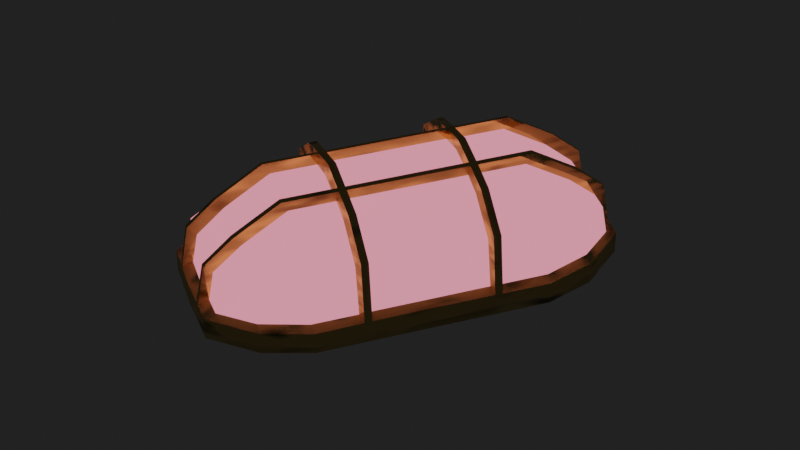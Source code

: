 # Source: ShipLamp.blend  (saved by Blender 3.2.14; exported with 4.5.12 LTS)
import bpy
from mathutils import Matrix  # noqa: F401  (used for matrix-valued properties, if any)

bpy.ops.wm.read_factory_settings(use_empty=True)
scene = bpy.context.scene
scene.name = 'Scene'

# ---- collections
col_collection = bpy.data.collections.new('Collection'); scene.collection.children.link(col_collection)
col_bak = bpy.data.collections.new('bak'); scene.collection.children.link(col_bak)
col_renderstuff = bpy.data.collections.new('Renderstuff'); scene.collection.children.link(col_renderstuff)

# ---- images (referenced by path relative to the original .blend; pixels are not part of the script)
import os
ASSET_DIR = os.environ.get("B2B_ASSET_DIR", "")  # directory of the original .blend (textures are referenced by path, not embedded)
HERE = os.path.dirname(os.path.abspath(__file__))  # packed textures are extracted next to this script under _unpacked/

def load_image(name, relpath, width, height, colorspace="sRGB"):
    """Load a texture the original file referenced (path relative to the .blend, or extracted next to this script)."""
    p = next((c for c in (os.path.join(HERE, relpath), os.path.join(ASSET_DIR, relpath)) if relpath and os.path.exists(c)), "")
    if p:
        img = bpy.data.images.load(p, check_existing=True)
        img.name = name
    else:  # same state as the original file: an image datablock whose file is absent (Cycles renders it pink)
        img = bpy.data.images.new(name, width, height)
        img.source = "FILE"
        img.filepath = "//" + (relpath or name)
    img.colorspace_settings.name = colorspace
    return img
img_shiplamp_glass = load_image('ShipLamp_Glass', 'ShipLamp_Glass.png', 1024, 1024, 'sRGB')

# ---- materials (node trees are filled in below, after node groups)
mat_shiplamp_glass = bpy.data.materials.new('ShipLamp_Glass')
mat_shiplamp_metal = bpy.data.materials.new('ShipLamp_Metal')
mat_fog = bpy.data.materials.new('Fog')
mat_material_001 = bpy.data.materials.new('Material.001')
mat_material_001.use_backface_culling = True

# ---- material node trees
mat_shiplamp_glass.use_nodes = True; mat_shiplamp_glass.node_tree.nodes.clear()
_N = mat_shiplamp_glass.node_tree.nodes; _L = mat_shiplamp_glass.node_tree.links
n0 = _N.new('ShaderNodeBsdfPrincipled'); n0.name = 'Principled BSDF'; n0.location = (122, 300)
n0.distribution = 'GGX'
n0.subsurface_method = 'RANDOM_WALK_SKIN'
n0.inputs[0].default_value = (0.3521, 0.3742, 0.3742, 1.0)
n0.inputs[3].default_value = 1.45
n0.inputs[28].default_value = 1.0
n1 = _N.new('ShaderNodeOutputMaterial'); n1.name = 'Material Output'; n1.location = (412, 300)
n2 = _N.new('ShaderNodeTexImage'); n2.name = 'Image Texture'; n2.location = (-619, 114)
n2.image = img_shiplamp_glass
n3 = _N.new('ShaderNodeMix'); n3.name = 'Mix'; n3.location = (-79, 31)
n3.data_type = 'RGBA'
n3.blend_type = 'MULTIPLY'
n3.inputs[0].default_value = 1.0
n3.inputs[7].default_value = (0.9301, 1.0, 0.3763, 1.0)
n4 = _N.new('ShaderNodeMix'); n4.name = 'Mix.001'; n4.location = (-299, 67)
n4.data_type = 'RGBA'
n4.blend_type = 'ADD'
n4.clamp_result = True
n4.inputs[0].default_value = 1.0
n4.inputs[7].default_value = (0.2939, 0.2939, 0.2939, 1.0)
_L.new(n0.outputs[0], n1.inputs[0])
_L.new(n4.outputs[2], n3.inputs[6])
_L.new(n3.outputs[2], n0.inputs[27])
_L.new(n2.outputs[0], n4.inputs[6])
n1.is_active_output = True
mat_shiplamp_metal.use_nodes = True; mat_shiplamp_metal.node_tree.nodes.clear()
_N = mat_shiplamp_metal.node_tree.nodes; _L = mat_shiplamp_metal.node_tree.links
n0 = _N.new('ShaderNodeTexNoise'); n0.name = 'Noise Texture.001'; n0.location = (-487, -80)
n0.inputs[2].default_value = 6.2
n0.inputs[3].default_value = 1.1
n0.inputs[4].default_value = 0.1333
n1 = _N.new('ShaderNodeTexNoise'); n1.name = 'Noise Texture'; n1.location = (-487, 159)
n1.inputs[2].default_value = 6.7
n1.inputs[3].default_value = 1.1
n1.inputs[4].default_value = 1.0
n2 = _N.new('ShaderNodeTexNoise'); n2.name = 'Noise Texture.002'; n2.location = (-485, 396)
n2.inputs[2].default_value = 7.5
n2.inputs[3].default_value = 0.9
n2.inputs[4].default_value = 0.325
n3 = _N.new('ShaderNodeMix'); n3.name = 'Mix'; n3.location = (37, 483)
n3.data_type = 'RGBA'
n3.blend_type = 'MULTIPLY'
n3.inputs[0].default_value = 1.0
n3.inputs[7].default_value = (0.7529, 0.5333, 0.1559, 1.0)
n4 = _N.new('ShaderNodeOutputMaterial'); n4.name = 'Material Output'; n4.location = (574, 339)
n5 = _N.new('ShaderNodeObjectInfo'); n5.name = 'Object Info'; n5.location = (-769, 314)
n6 = _N.new('ShaderNodeValToRGB'); n6.name = 'ColorRamp'; n6.location = (-233, 170)
while len(n6.color_ramp.elements) > 1: n6.color_ramp.elements.remove(n6.color_ramp.elements[-1])
n6.color_ramp.elements[0].position = 0.4682; n6.color_ramp.elements[0].color = (0.3266, 0.3266, 0.3266, 1.0)
_e = n6.color_ramp.elements.new(0.6091); _e.color = (1.0, 1.0, 1.0, 1.0)
n7 = _N.new('ShaderNodeBsdfPrincipled'); n7.name = 'Principled BSDF'; n7.location = (230, 316)
n7.distribution = 'GGX'
n7.subsurface_method = 'RANDOM_WALK_SKIN'
n7.inputs[3].default_value = 1.45
n7.inputs[13].default_value = 0.0
n7.inputs[27].default_value = (0.0, 0.0, 0.0, 1.0)
n7.inputs[28].default_value = 1.0
n8 = _N.new('ShaderNodeValToRGB'); n8.name = 'ColorRamp.001'; n8.location = (-276, -87)
while len(n8.color_ramp.elements) > 1: n8.color_ramp.elements.remove(n8.color_ramp.elements[-1])
n8.color_ramp.elements[0].position = 0.4773; n8.color_ramp.elements[0].color = (0.05353, 0.05353, 0.05353, 1.0)
_e = n8.color_ramp.elements.new(0.9136); _e.color = (1.0, 1.0, 1.0, 1.0)
n9 = _N.new('ShaderNodeValToRGB'); n9.name = 'ColorRamp.002'; n9.location = (-283, 410)
while len(n9.color_ramp.elements) > 1: n9.color_ramp.elements.remove(n9.color_ramp.elements[-1])
n9.color_ramp.elements[0].position = 0.2545; n9.color_ramp.elements[0].color = (0.2055, 0.2055, 0.2055, 1.0)
_e = n9.color_ramp.elements.new(0.3818); _e.color = (1.0, 1.0, 1.0, 1.0)
_L.new(n1.outputs[0], n6.inputs[0])
_L.new(n0.outputs[0], n8.inputs[0])
_L.new(n2.outputs[0], n9.inputs[0])
_L.new(n9.outputs[0], n3.inputs[6])
_L.new(n3.outputs[2], n7.inputs[0])
_L.new(n6.outputs[0], n7.inputs[1])
_L.new(n7.outputs[0], n4.inputs[0])
_L.new(n8.outputs[0], n7.inputs[2])
n4.is_active_output = True
mat_fog.use_nodes = True; mat_fog.node_tree.nodes.clear()
_N = mat_fog.node_tree.nodes; _L = mat_fog.node_tree.links
n0 = _N.new('ShaderNodeOutputMaterial'); n0.name = 'Material Output'; n0.location = (300, 300)
n1 = _N.new('ShaderNodeVolumeScatter'); n1.name = 'Volume Scatter.001'; n1.location = (110, 280)
n1.width = 140
n1.inputs[0].default_value = (0.03741, 0.03741, 0.03741, 1.0)
n1.inputs[1].default_value = 4.5
n1.inputs[2].default_value = 0.9344
_L.new(n1.outputs[0], n0.inputs[1])
n0.is_active_output = True
mat_material_001.use_nodes = True; mat_material_001.node_tree.nodes.clear()
_N = mat_material_001.node_tree.nodes; _L = mat_material_001.node_tree.links
n0 = _N.new('ShaderNodeBsdfPrincipled'); n0.name = 'Principled BSDF'; n0.location = (10, 300)
n0.distribution = 'GGX'
n0.subsurface_method = 'RANDOM_WALK_SKIN'
n0.inputs[1].default_value = 1.0
n0.inputs[2].default_value = 0.5765
n0.inputs[3].default_value = 1.45
n0.inputs[13].default_value = 0.0
n0.inputs[19].default_value = 0.25
n0.inputs[20].default_value = 0.0
n0.inputs[27].default_value = (0.6038, 0.624, 0.3813, 1.0)
n0.inputs[28].default_value = 0.4
n1 = _N.new('ShaderNodeOutputMaterial'); n1.name = 'Material Output'; n1.location = (300, 300)
_L.new(n0.outputs[0], n1.inputs[0])
n1.is_active_output = True

# ---- world
world_world = bpy.data.worlds.new('World'); scene.world = world_world
world_world.use_nodes = True; world_world.node_tree.nodes.clear()
_N = world_world.node_tree.nodes; _L = world_world.node_tree.links
n0 = _N.new('ShaderNodeOutputWorld'); n0.name = 'World Output'; n0.location = (300, 300)
n1 = _N.new('ShaderNodeBackground'); n1.name = 'Background'; n1.location = (10, 300)
n1.inputs[0].default_value = (0.01521, 0.01521, 0.01521, 1.0)
_L.new(n1.outputs[0], n0.inputs[0])
n0.is_active_output = True
world_world.color = (0.05088, 0.05088, 0.05088)
world_world.use_sun_shadow = False
world_world.sun_shadow_jitter_overblur = 0.0

# ---- cameras
cam_camera = bpy.data.cameras.new('Camera')
cam_camera.clip_end = 100.0
cam_camera.lens = 89.0
cam_camera.ortho_scale = 7.314

# ---- meshes
me_sphere_001 = bpy.data.meshes.new('Sphere.001')
me_sphere_001.from_pydata([(-0.1074, 0.0, 0.02253), (-0.108, -0.04768, 0.002079), (-0.07763, 0.0, 0.04174), (-0.07744, -0.05897, 0.01375), (-0.1086, -0.06037, -0.03627), (-0.07686, -0.07131, -0.03627), (-0.1078, -0.02212, 0.01802), (-0.07744, -0.02212, 0.03719), (-0.07744, -0.0652, -0.01844), (0.0, -0.01774, 0.03884), (-0.1367, -0.03603, -0.03627), (-0.108, -0.05434, -0.01844), (-0.07686, -0.07131, -0.02127), (-0.1367, -0.03603, -0.02127), (-1.24e-11, -0.03625, 0.03311), (-0.1086, -0.06037, -0.02127), (-0.1377, 0.0, -0.03627), (-0.1306, 0.0, -0.01813), (-0.1377, 0.0, -0.02127), (0.0, -0.07051, -0.02127), (-1.24e-11, -0.06537, -0.01812), (0.0, -0.07121, -0.03627), (-1.24e-11, -0.02229, 0.03751), (-0.108, -0.03607, 0.0139), (-0.07744, -0.03607, 0.03279), (-1.24e-11, -0.05914, 0.01407), (0.0, 0.0, 0.04245), (-0.1264, 0.0, 0.002385), (-0.1262, -0.02207, 0.002079), (-0.1258, -0.03599, 0.002079), (-0.07763, -0.01774, 0.03812), (-0.1298, -0.02208, -0.01844), (-0.1294, -0.03619, -0.01844), (-0.1371, -0.02149, -0.03627), (-0.1079, -0.01774, 0.01895), (-0.1264, -0.01769, 0.002385), (-0.1372, -0.01833, -0.03627), (-0.1301, -0.0177, -0.01813), (-0.0817, -0.02247, 0.04421), (-0.1131, -0.02247, 0.0244), (0.0, -0.02247, 0.04421), (-0.1371, -0.02149, -0.02127), (-0.1372, -0.01833, -0.02127), (-0.1321, -0.02241, 0.007924), (-0.1321, -0.01926, 0.007924), (0.0, -0.01931, 0.04485), (-0.0817, -0.01931, 0.04485), (-0.113, -0.01931, 0.02504), (-0.03872, 0.0, 0.04245), (-0.04667, -0.02212, 0.03719), (-0.04, -0.07126, -0.03627), (-0.04508, -0.07127, -0.03627), (-0.03872, -0.06537, -0.01812), (-0.04667, -0.0652, -0.01844), (-0.04508, -0.07098, -0.02127), (-0.03872, -0.03625, 0.03311), (-0.04667, -0.03607, 0.03279), (-0.04004, -0.02247, 0.04421), (-0.04513, -0.02247, 0.04421), (-0.04513, -0.01931, 0.04485), (-0.04687, 0.0, 0.04174), (-0.03872, -0.05914, 0.01407), (-0.04667, -0.05897, 0.01375), (-0.03872, -0.02229, 0.03751), (-0.03872, -0.01774, 0.03884), (-0.04687, -0.01774, 0.03812), (-0.04, -0.07092, -0.02127), (-0.04509, -0.04137, 0.03902), (-0.04002, -0.06503, 0.01935), (-0.04509, -0.06503, 0.01935), (-0.04002, -0.04137, 0.03902), (-0.04004, -0.01931, 0.04485), (-0.04498, 0.0, 0.04939), (-0.03991, 0.0, 0.04939), (0.1074, 0.0, 0.02253), (0.108, -0.04768, 0.002079), (0.07763, 0.0, 0.04174), (0.07744, -0.05897, 0.01375), (0.1086, -0.06037, -0.03627), (0.07686, -0.07131, -0.03627), (0.1078, -0.02212, 0.01802), (0.07744, -0.02212, 0.03719), (0.07744, -0.0652, -0.01844), (0.1367, -0.03603, -0.03627), (0.108, -0.05434, -0.01844), (0.07686, -0.07131, -0.02127), (0.1367, -0.03603, -0.02127), (0.1086, -0.06037, -0.02127), (0.1377, 0.0, -0.03627), (0.1306, 0.0, -0.01813), (0.1377, 0.0, -0.02127), (0.108, -0.03607, 0.0139), (0.07744, -0.03607, 0.03279), (0.1264, 0.0, 0.002385), (0.1262, -0.02207, 0.002079), (0.1258, -0.03599, 0.002079), (0.07763, -0.01774, 0.03812), (0.1298, -0.02208, -0.01844), (0.1294, -0.03619, -0.01844), (0.1371, -0.02149, -0.03627), (0.1079, -0.01774, 0.01895), (0.1264, -0.01769, 0.002385), (0.1372, -0.01833, -0.03627), (0.1301, -0.0177, -0.01813), (0.0817, -0.02247, 0.04421), (0.1131, -0.02247, 0.0244), (0.1371, -0.02149, -0.02127), (0.1372, -0.01833, -0.02127), (0.1321, -0.02241, 0.007924), (0.1321, -0.01926, 0.007924), (0.0817, -0.01931, 0.04485), (0.113, -0.01931, 0.02504), (0.03872, 0.0, 0.04245), (0.04667, -0.02212, 0.03719), (0.04, -0.07126, -0.03627), (0.04508, -0.07127, -0.03627), (0.03872, -0.06537, -0.01812), (0.04667, -0.0652, -0.01844), (0.04508, -0.07098, -0.02127), (0.03872, -0.03625, 0.03311), (0.04667, -0.03607, 0.03279), (0.04004, -0.02247, 0.04421), (0.04513, -0.02247, 0.04421), (0.04513, -0.01931, 0.04485), (0.04687, 0.0, 0.04174), (0.03872, -0.05914, 0.01407), (0.04667, -0.05897, 0.01375), (0.03872, -0.02229, 0.03751), (0.03872, -0.01774, 0.03884), (0.04687, -0.01774, 0.03812), (0.04, -0.07092, -0.02127), (0.04509, -0.04137, 0.03902), (0.04002, -0.06503, 0.01935), (0.04509, -0.06503, 0.01935), (0.04002, -0.04137, 0.03902), (0.04004, -0.01931, 0.04485), (0.04498, 0.0, 0.04939), (0.03991, 0.0, 0.04939), (-0.108, 0.04768, 0.002079), (-0.07744, 0.05897, 0.01375), (-0.1086, 0.06037, -0.03627), (-0.07686, 0.07131, -0.03627), (-0.1078, 0.02212, 0.01802), (-0.07744, 0.02212, 0.03719), (-0.07744, 0.0652, -0.01844), (0.0, 0.01774, 0.03884), (-0.1367, 0.03603, -0.03627), (-0.108, 0.05434, -0.01844), (-0.07686, 0.07131, -0.02127), (-0.1367, 0.03603, -0.02127), (-1.24e-11, 0.03625, 0.03311), (-0.1086, 0.06037, -0.02127), (0.0, 0.07051, -0.02127), (-1.24e-11, 0.06537, -0.01812), (0.0, 0.07121, -0.03627), (-1.24e-11, 0.02229, 0.03751), (-0.108, 0.03607, 0.0139), (-0.07744, 0.03607, 0.03279), (-1.24e-11, 0.05914, 0.01407), (-0.1262, 0.02207, 0.002079), (-0.1258, 0.03599, 0.002079), (-0.07763, 0.01774, 0.03812), (-0.1298, 0.02208, -0.01844), (-0.1294, 0.03619, -0.01844), (-0.1371, 0.02149, -0.03627), (-0.1079, 0.01774, 0.01895), (-0.1264, 0.01769, 0.002385), (-0.1372, 0.01833, -0.03627), (-0.1301, 0.0177, -0.01813), (-0.0817, 0.02247, 0.04421), (-0.1131, 0.02247, 0.0244), (0.0, 0.02247, 0.04421), (-0.1371, 0.02149, -0.02127), (-0.1372, 0.01833, -0.02127), (-0.1321, 0.02241, 0.007924), (-0.1321, 0.01926, 0.007924), (0.0, 0.01931, 0.04485), (-0.0817, 0.01931, 0.04485), (-0.113, 0.01931, 0.02504), (-0.04667, 0.02212, 0.03719), (-0.04, 0.07126, -0.03627), (-0.04508, 0.07127, -0.03627), (-0.03872, 0.06537, -0.01812), (-0.04667, 0.0652, -0.01844), (-0.04508, 0.07098, -0.02127), (-0.03872, 0.03625, 0.03311), (-0.04667, 0.03607, 0.03279), (-0.04004, 0.02247, 0.04421), (-0.04513, 0.02247, 0.04421), (-0.04513, 0.01931, 0.04485), (-0.03872, 0.05914, 0.01407), (-0.04667, 0.05897, 0.01375), (-0.03872, 0.02229, 0.03751), (-0.03872, 0.01774, 0.03884), (-0.04687, 0.01774, 0.03812), (-0.04, 0.07092, -0.02127), (-0.04509, 0.04137, 0.03902), (-0.04002, 0.06503, 0.01935), (-0.04509, 0.06503, 0.01935), (-0.04002, 0.04137, 0.03902), (-0.04004, 0.01931, 0.04485), (0.108, 0.04768, 0.002079), (0.07744, 0.05897, 0.01375), (0.1086, 0.06037, -0.03627), (0.07686, 0.07131, -0.03627), (0.1078, 0.02212, 0.01802), (0.07744, 0.02212, 0.03719), (0.07744, 0.0652, -0.01844), (0.1367, 0.03603, -0.03627), (0.108, 0.05434, -0.01844), (0.07686, 0.07131, -0.02127), (0.1367, 0.03603, -0.02127), (0.1086, 0.06037, -0.02127), (0.108, 0.03607, 0.0139), (0.07744, 0.03607, 0.03279), (0.1262, 0.02207, 0.002079), (0.1258, 0.03599, 0.002079), (0.07763, 0.01774, 0.03812), (0.1298, 0.02208, -0.01844), (0.1294, 0.03619, -0.01844), (0.1371, 0.02149, -0.03627), (0.1079, 0.01774, 0.01895), (0.1264, 0.01769, 0.002385), (0.1372, 0.01833, -0.03627), (0.1301, 0.0177, -0.01813), (0.0817, 0.02247, 0.04421), (0.1131, 0.02247, 0.0244), (0.1371, 0.02149, -0.02127), (0.1372, 0.01833, -0.02127), (0.1321, 0.02241, 0.007924), (0.1321, 0.01926, 0.007924), (0.0817, 0.01931, 0.04485), (0.113, 0.01931, 0.02504), (0.04667, 0.02212, 0.03719), (0.04, 0.07126, -0.03627), (0.04508, 0.07127, -0.03627), (0.03872, 0.06537, -0.01812), (0.04667, 0.0652, -0.01844), (0.04508, 0.07098, -0.02127), (0.03872, 0.03625, 0.03311), (0.04667, 0.03607, 0.03279), (0.04004, 0.02247, 0.04421), (0.04513, 0.02247, 0.04421), (0.04513, 0.01931, 0.04485), (0.03872, 0.05914, 0.01407), (0.04667, 0.05897, 0.01375), (0.03872, 0.02229, 0.03751), (0.03872, 0.01774, 0.03884), (0.04687, 0.01774, 0.03812), (0.04, 0.07092, -0.02127), (0.04509, 0.04137, 0.03902), (0.04002, 0.06503, 0.01935), (0.04509, 0.06503, 0.01935), (0.04002, 0.04137, 0.03902), (0.04004, 0.01931, 0.04485)], [(31, 37), (52, 53), (64, 65), (63, 49), (97, 103), (116, 117), (128, 129), (127, 113), (162, 168), (182, 183), (193, 194), (192, 179), (218, 224), (236, 237), (247, 248), (246, 233)], [(34, 30, 2, 0), (11, 8, 3, 1), (23, 24, 7, 6), (52, 20, 25, 61), (50, 21, 19, 66), (41, 13, 32, 31), (15, 12, 8, 11), (13, 15, 11, 32), (10, 4, 15, 13), (4, 5, 12, 15), (33, 10, 13, 41), (61, 25, 14, 55), (64, 9, 26, 48), (55, 14, 22, 63), (66, 19, 20, 52), (1, 3, 24, 23), (34, 0, 27, 35), (29, 23, 6, 28), (23, 29, 1), (29, 28, 31, 32), (35, 27, 17, 37), (36, 33, 41, 42), (1, 29, 32, 11), (18, 42, 37, 17), (16, 36, 42, 18), (63, 22, 40, 57), (35, 37, 42, 44), (31, 28, 43, 41), (30, 34, 47, 46), (43, 44, 42, 41), (39, 47, 44, 43), (57, 40, 45, 71), (39, 38, 46, 47), (34, 35, 44, 47), (28, 6, 39, 43), (65, 30, 46, 59), (22, 9, 45, 40), (6, 7, 38, 39), (9, 64, 71, 45), (38, 58, 59, 46), (58, 57, 71, 59), (7, 49, 58, 38), (12, 54, 53, 8), (24, 56, 49, 7), (30, 65, 60, 2), (3, 62, 56, 24), (5, 51, 54, 12), (51, 50, 66, 54), (8, 53, 62, 3), (56, 62, 69, 67), (62, 53, 54, 69), (67, 70, 57, 58), (69, 68, 70, 67), (54, 66, 68, 69), (55, 63, 57, 70), (52, 61, 68, 66), (49, 56, 67, 58), (61, 55, 70, 68), (59, 71, 73, 72), (48, 60, 72, 73), (64, 48, 73, 71), (60, 65, 59, 72), (100, 74, 76, 96), (84, 75, 77, 82), (91, 80, 81, 92), (116, 125, 25, 20), (114, 130, 19, 21), (106, 97, 98, 86), (87, 84, 82, 85), (86, 98, 84, 87), (83, 86, 87, 78), (78, 87, 85, 79), (99, 106, 86, 83), (125, 119, 14, 25), (128, 112, 26, 9), (119, 127, 22, 14), (130, 116, 20, 19), (75, 91, 92, 77), (100, 101, 93, 74), (95, 94, 80, 91), (91, 75, 95), (95, 98, 97, 94), (101, 103, 89, 93), (102, 107, 106, 99), (75, 84, 98, 95), (90, 89, 103, 107), (88, 90, 107, 102), (127, 121, 40, 22), (101, 109, 107, 103), (97, 106, 108, 94), (96, 110, 111, 100), (108, 106, 107, 109), (105, 108, 109, 111), (121, 135, 45, 40), (105, 111, 110, 104), (100, 111, 109, 101), (94, 108, 105, 80), (129, 123, 110, 96), (80, 105, 104, 81), (9, 45, 135, 128), (104, 110, 123, 122), (122, 123, 135, 121), (81, 104, 122, 113), (85, 82, 117, 118), (92, 81, 113, 120), (96, 76, 124, 129), (77, 92, 120, 126), (79, 85, 118, 115), (115, 118, 130, 114), (82, 77, 126, 117), (120, 131, 133, 126), (126, 133, 118, 117), (131, 122, 121, 134), (133, 131, 134, 132), (118, 133, 132, 130), (119, 134, 121, 127), (116, 130, 132, 125), (113, 122, 131, 120), (125, 132, 134, 119), (123, 136, 137, 135), (112, 137, 136, 124), (128, 135, 137, 112), (124, 136, 123, 129), (165, 0, 2, 161), (147, 138, 139, 144), (156, 142, 143, 157), (182, 190, 158, 153), (180, 195, 152, 154), (172, 162, 163, 149), (151, 147, 144, 148), (149, 163, 147, 151), (146, 149, 151, 140), (140, 151, 148, 141), (164, 172, 149, 146), (190, 185, 150, 158), (193, 48, 26, 145), (185, 192, 155, 150), (195, 182, 153, 152), (138, 156, 157, 139), (165, 166, 27, 0), (160, 159, 142, 156), (156, 138, 160), (160, 163, 162, 159), (166, 168, 17, 27), (167, 173, 172, 164), (138, 147, 163, 160), (18, 17, 168, 173), (16, 18, 173, 167), (192, 187, 171, 155), (166, 175, 173, 168), (162, 172, 174, 159), (161, 177, 178, 165), (174, 172, 173, 175), (170, 174, 175, 178), (187, 200, 176, 171), (170, 178, 177, 169), (165, 178, 175, 166), (159, 174, 170, 142), (194, 189, 177, 161), (155, 171, 176, 145), (142, 170, 169, 143), (145, 176, 200, 193), (169, 177, 189, 188), (188, 189, 200, 187), (143, 169, 188, 179), (148, 144, 183, 184), (157, 143, 179, 186), (161, 2, 60, 194), (139, 157, 186, 191), (141, 148, 184, 181), (181, 184, 195, 180), (144, 139, 191, 183), (186, 196, 198, 191), (191, 198, 184, 183), (196, 188, 187, 199), (198, 196, 199, 197), (184, 198, 197, 195), (185, 199, 187, 192), (182, 195, 197, 190), (179, 188, 196, 186), (190, 197, 199, 185), (189, 72, 73, 200), (193, 200, 73, 48), (60, 72, 189, 194), (221, 217, 76, 74), (209, 207, 202, 201), (213, 214, 206, 205), (236, 153, 158, 244), (234, 154, 152, 249), (227, 211, 219, 218), (212, 210, 207, 209), (211, 212, 209, 219), (208, 203, 212, 211), (203, 204, 210, 212), (220, 208, 211, 227), (244, 158, 150, 239), (247, 145, 26, 112), (239, 150, 155, 246), (249, 152, 153, 236), (201, 202, 214, 213), (221, 74, 93, 222), (216, 213, 205, 215), (213, 216, 201), (216, 215, 218, 219), (222, 93, 89, 224), (223, 220, 227, 228), (201, 216, 219, 209), (90, 228, 224, 89), (88, 223, 228, 90), (246, 155, 171, 241), (222, 224, 228, 230), (218, 215, 229, 227), (217, 221, 232, 231), (229, 230, 228, 227), (226, 232, 230, 229), (241, 171, 176, 254), (226, 225, 231, 232), (221, 222, 230, 232), (215, 205, 226, 229), (248, 217, 231, 243), (205, 206, 225, 226), (145, 247, 254, 176), (225, 242, 243, 231), (242, 241, 254, 243), (206, 233, 242, 225), (210, 238, 237, 207), (214, 240, 233, 206), (217, 248, 124, 76), (202, 245, 240, 214), (204, 235, 238, 210), (235, 234, 249, 238), (207, 237, 245, 202), (240, 245, 252, 250), (245, 237, 238, 252), (250, 253, 241, 242), (252, 251, 253, 250), (238, 249, 251, 252), (239, 246, 241, 253), (236, 244, 251, 249), (233, 240, 250, 242), (244, 239, 253, 251), (243, 254, 137, 136), (247, 112, 137, 254), (124, 248, 243, 136), (79, 115, 235, 204), (5, 4, 16), (4, 10, 33), (36, 16, 4), (16, 167, 140), (4, 33, 36), (114, 234, 235, 115), (154, 234, 114, 21), (50, 180, 154, 21), (5, 141, 181, 51), (167, 164, 140), (164, 146, 140), (140, 141, 16), (141, 5, 16), (78, 79, 88), (78, 88, 102), (99, 83, 78), (223, 88, 203), (204, 88, 79), (102, 99, 78), (220, 223, 203), (88, 204, 203), (203, 208, 220), (181, 180, 50, 51)])
me_sphere_001.polygons.foreach_set('use_smooth', [1, 1, 1, 1, 1, 0, 0, 0, 1, 1, 1, 1, 1, 1, 0, 1, 1, 1, 1, 1, 1, 1, 1, 0, 1, 0, 0, 0, 0, 1, 1, 1, 1, 0, 0, 0, 0, 0, 0, 1, 1, 0, 0, 1, 1, 1, 1, 1, 1, 0, 0, 1, 1, 1, 0, 0, 0, 0, 1, 0, 0, 0, 1, 1, 1, 1, 1, 0, 0, 0, 1, 1, 1, 1, 1, 1, 0, 1, 1, 1, 1, 1, 1, 1, 1, 0, 1, 0, 0, 0, 0, 1, 1, 1, 1, 0, 0, 0, 0, 0, 1, 1, 0, 0, 1, 1, 1, 1, 1, 1, 0, 0, 1, 1, 1, 0, 0, 0, 0, 1, 0, 0, 0, 1, 1, 1, 1, 1, 0, 0, 0, 1, 1, 1, 1, 1, 1, 0, 1, 1, 1, 1, 1, 1, 1, 1, 0, 1, 0, 0, 0, 0, 1, 1, 1, 1, 0, 0, 0, 0, 0, 0, 1, 1, 0, 0, 1, 1, 1, 1, 1, 1, 0, 0, 1, 1, 1, 0, 0, 0, 0, 1, 0, 0, 1, 1, 1, 1, 1, 0, 0, 0, 1, 1, 1, 1, 1, 1, 0, 1, 1, 1, 1, 1, 1, 1, 1, 0, 1, 0, 0, 0, 0, 1, 1, 1, 1, 0, 0, 0, 0, 0, 1, 1, 0, 0, 1, 1, 1, 1, 1, 1, 0, 0, 1, 1, 1, 0, 0, 0, 0, 1, 0, 0, 0, 0, 0, 0, 0, 0, 0, 0, 0, 0, 0, 0, 0, 0, 0, 0, 0, 0, 0, 0, 0, 0, 0, 0])
me_sphere_001.polygons.foreach_set('material_index', [0, 0, 0, 0, 1, 1, 1, 1, 1, 1, 1, 0, 0, 0, 1, 0, 0, 0, 0, 0, 0, 1, 0, 1, 1, 1, 1, 1, 1, 1, 1, 1, 1, 1, 1, 1, 1, 1, 1, 1, 1, 1, 1, 0, 0, 0, 1, 1, 0, 1, 1, 1, 1, 1, 1, 1, 1, 1, 1, 1, 1, 1, 0, 0, 0, 0, 1, 1, 1, 1, 1, 1, 1, 0, 0, 0, 1, 0, 0, 0, 0, 0, 0, 1, 0, 1, 1, 1, 1, 1, 1, 1, 1, 1, 1, 1, 1, 1, 1, 1, 1, 1, 1, 1, 0, 0, 0, 1, 1, 0, 1, 1, 1, 1, 1, 1, 1, 1, 1, 1, 1, 1, 1, 0, 0, 0, 0, 1, 1, 1, 1, 1, 1, 1, 0, 0, 0, 1, 0, 0, 0, 0, 0, 0, 1, 0, 1, 1, 1, 1, 1, 1, 1, 1, 1, 1, 1, 1, 1, 1, 1, 1, 1, 1, 1, 1, 0, 0, 0, 1, 1, 0, 1, 1, 1, 1, 1, 1, 1, 1, 1, 1, 1, 1, 0, 0, 0, 0, 1, 1, 1, 1, 1, 1, 1, 0, 0, 0, 1, 0, 0, 0, 0, 0, 0, 1, 0, 1, 1, 1, 1, 1, 1, 1, 1, 1, 1, 1, 1, 1, 1, 1, 1, 1, 1, 1, 0, 0, 0, 1, 1, 0, 1, 1, 1, 1, 1, 1, 1, 1, 1, 1, 1, 1, 1, 1, 1, 1, 1, 1, 1, 1, 1, 1, 1, 1, 1, 1, 1, 1, 1, 1, 1, 1, 1, 1, 1, 1])
_uv = me_sphere_001.uv_layers.new(name='UVMap')
_uv.uv.foreach_set('vector', [0.7249, 0.3767, 0.5068, 0.3707, 0.5022, 0.2644, 0.7146, 0.2644, 0.8095, 0.6508, 0.5919, 0.728, 0.5393, 0.6436, 0.761, 0.582, 0.7357, 0.4963, 0.5126, 0.484, 0.5069, 0.3974, 0.726, 0.4049, 0.3163, 0.7287, 0.04128, 0.7287, 0.04128, 0.6443, 0.2901, 0.6443, 0.2913, 0.4762, 0.2913, 0.3684, 0.3318, 0.3684, 0.3317, 0.4762, 0.1211, 0.9929, 0.0871, 0.9742, 0.09481, 0.956, 0.1278, 0.9742, 0.0639, 0.8772, 0.07703, 0.7877, 0.0899, 0.7961, 0.078, 0.8827, 0.0871, 0.9742, 0.0639, 0.8772, 0.078, 0.8827, 0.09481, 0.956, 0.297, 0.7368, 0.293, 0.6611, 0.3334, 0.6611, 0.3373, 0.7368, 0.293, 0.6611, 0.2913, 0.5755, 0.3316, 0.5755, 0.3334, 0.6611, 0.8207, 0.155, 0.8207, 0.1942, 0.7805, 0.1943, 0.7805, 0.1551, 0.2901, 0.6443, 0.04128, 0.6443, 0.04128, 0.4848, 0.2767, 0.4848, 0.273, 0.3705, 0.04128, 0.3705, 0.04128, 0.2644, 0.2707, 0.2644, 0.2767, 0.4848, 0.04128, 0.4848, 0.04128, 0.3983, 0.2739, 0.3983, 0.6492, 0.7368, 0.6481, 0.8446, 0.6356, 0.8446, 0.6356, 0.7403, 0.761, 0.582, 0.5393, 0.6436, 0.5126, 0.484, 0.7357, 0.4963, 0.7249, 0.3767, 0.7146, 0.2644, 0.8825, 0.2644, 0.8825, 0.3821, 0.8795, 0.5042, 0.7357, 0.4963, 0.726, 0.4049, 0.882, 0.4114, 0.7357, 0.4963, 0.8795, 0.5042, 0.761, 0.582, 0.8795, 0.5042, 0.882, 0.4114, 0.9644, 0.4214, 0.9614, 0.5217, 0.8825, 0.3821, 0.8825, 0.2644, 0.9692, 0.2644, 0.9654, 0.3901, 0.8207, 0.1465, 0.8207, 0.155, 0.7805, 0.1551, 0.7805, 0.1466, 0.761, 0.582, 0.8795, 0.5042, 0.9614, 0.5217, 0.8095, 0.6508, 0.9622, 0.2571, 0.9636, 0.2082, 0.9828, 0.2087, 0.9814, 0.256, 0.8207, 0.09708, 0.8207, 0.1465, 0.7805, 0.1466, 0.7805, 0.09721, 0.27, 0.9242, 0.27, 0.8198, 0.288, 0.8198, 0.288, 0.9277, 0.6798, 0.6341, 0.72, 0.6733, 0.7162, 0.6938, 0.6587, 0.6384, 0.9323, 0.713, 0.8918, 0.7518, 0.8699, 0.7472, 0.9276, 0.6925, 0.6736, 0.4714, 0.6707, 0.568, 0.6492, 0.57, 0.6522, 0.4703, 0.7008, 0.1579, 0.7008, 0.1494, 0.7805, 0.1466, 0.7805, 0.1551, 0.651, 0.1582, 0.6492, 0.1497, 0.7008, 0.1494, 0.7008, 0.1579, 0.2427, 0.2481, 0.2427, 0.356, 0.2345, 0.356, 0.2345, 0.2481, 0.2355, 0.05115, 0.2427, 0.1358, 0.2345, 0.1358, 0.2273, 0.05139, 0.6707, 0.568, 0.6798, 0.6341, 0.6587, 0.6384, 0.6492, 0.57, 0.8918, 0.7518, 0.8836, 0.8167, 0.8615, 0.8144, 0.8699, 0.7472, 0.72, 0.4027, 0.6736, 0.4714, 0.6522, 0.4703, 0.7074, 0.3886, 0.8203, 0.327, 0.8331, 0.3273, 0.8331, 0.344, 0.8244, 0.3445, 0.8836, 0.8167, 0.8862, 0.9135, 0.8642, 0.9144, 0.8615, 0.8144, 0.5991, 0.8447, 0.5991, 0.7404, 0.6155, 0.7368, 0.6155, 0.8447, 0.2427, 0.1358, 0.2427, 0.2343, 0.2345, 0.2343, 0.2345, 0.1358, 0.2427, 0.2343, 0.2427, 0.2481, 0.2345, 0.2481, 0.2345, 0.2343, 0.8862, 0.9135, 0.9323, 0.9824, 0.9189, 0.9963, 0.8642, 0.9144, 0.07703, 0.7877, 0.117, 0.7119, 0.1278, 0.7223, 0.0899, 0.7961, 0.5126, 0.484, 0.3254, 0.484, 0.3219, 0.3974, 0.5069, 0.3974, 0.5068, 0.3707, 0.3223, 0.3707, 0.3195, 0.2644, 0.5022, 0.2644, 0.5393, 0.6436, 0.3414, 0.6436, 0.3254, 0.484, 0.5126, 0.484, 0.2913, 0.5755, 0.2913, 0.4899, 0.3317, 0.4899, 0.3316, 0.5755, 0.2913, 0.4899, 0.2913, 0.4762, 0.3317, 0.4762, 0.3317, 0.4899, 0.5919, 0.728, 0.3732, 0.728, 0.3414, 0.6436, 0.5393, 0.6436, 0.331, 0.7838, 0.3137, 0.862, 0.2913, 0.8598, 0.3092, 0.7791, 0.3137, 0.862, 0.3534, 0.9403, 0.3455, 0.9554, 0.2913, 0.8598, 0.2913, 0.2345, 0.2913, 0.2481, 0.2427, 0.2481, 0.2427, 0.2343, 0.4419, 0.4899, 0.4419, 0.4762, 0.4986, 0.4762, 0.4986, 0.4899, 0.3317, 0.4899, 0.3317, 0.4762, 0.4419, 0.4762, 0.4419, 0.4899, 0.4543, 0.9089, 0.4767, 0.9413, 0.4651, 0.9555, 0.4334, 0.9132, 0.4767, 0.7524, 0.437, 0.8308, 0.4155, 0.8325, 0.4699, 0.7368, 0.3534, 0.7514, 0.331, 0.7838, 0.3092, 0.7791, 0.3408, 0.7368, 0.437, 0.8308, 0.4543, 0.9089, 0.4334, 0.9132, 0.4155, 0.8325, 0.2345, 0.2343, 0.2345, 0.2481, 0.1846, 0.2484, 0.1846, 0.2347, 0.8404, 0.3665, 0.8404, 0.3886, 0.8203, 0.3817, 0.8215, 0.3681, 0.9909, 0.1083, 0.9812, 0.1561, 0.9622, 0.1561, 0.9744, 0.1041, 0.9698, 0.4406, 0.9795, 0.4884, 0.9609, 0.4926, 0.9487, 0.4406, 0.7249, 0.3767, 0.7146, 0.2644, 0.5022, 0.2644, 0.5068, 0.3707, 0.8095, 0.6508, 0.761, 0.582, 0.5393, 0.6436, 0.5919, 0.728, 0.7357, 0.4963, 0.726, 0.4049, 0.5069, 0.3974, 0.5126, 0.484, 0.3163, 0.7287, 0.2901, 0.6444, 0.04128, 0.6444, 0.04128, 0.7287, 0.2913, 0.2606, 0.3317, 0.2606, 0.3318, 0.3684, 0.2913, 0.3684, 0.05722, 0.7119, 0.0639, 0.7306, 0.03091, 0.7489, 0.0232, 0.7306, 0.0, 0.8277, 0.01411, 0.8222, 0.026, 0.9088, 0.01313, 0.9171, 0.0232, 0.7306, 0.03091, 0.7489, 0.01411, 0.8222, 0.0, 0.8277, 0.297, 0.0, 0.3373, 0.0, 0.3334, 0.0757, 0.293, 0.0757, 0.293, 0.0757, 0.3334, 0.0757, 0.3316, 0.1613, 0.2913, 0.1613, 0.8203, 0.2336, 0.7801, 0.2335, 0.7801, 0.1943, 0.8203, 0.1944, 0.2901, 0.6444, 0.2767, 0.4848, 0.04128, 0.4848, 0.04128, 0.6444, 0.273, 0.3705, 0.2707, 0.2644, 0.04128, 0.2644, 0.04128, 0.3705, 0.2767, 0.4848, 0.2739, 0.3983, 0.04128, 0.3983, 0.04128, 0.4848, 0.6492, 0.9524, 0.6356, 0.949, 0.6356, 0.8446, 0.6481, 0.8446, 0.761, 0.582, 0.7357, 0.4963, 0.5126, 0.484, 0.5393, 0.6436, 0.7249, 0.3767, 0.8825, 0.3821, 0.8825, 0.2644, 0.7146, 0.2644, 0.8795, 0.5042, 0.882, 0.4114, 0.726, 0.4049, 0.7357, 0.4963, 0.7357, 0.4963, 0.761, 0.582, 0.8795, 0.5042, 0.8795, 0.5042, 0.9614, 0.5217, 0.9644, 0.4214, 0.882, 0.4114, 0.8825, 0.3821, 0.9654, 0.3901, 0.9692, 0.2644, 0.8825, 0.2644, 0.8203, 0.2421, 0.7801, 0.242, 0.7801, 0.2335, 0.8203, 0.2336, 0.761, 0.582, 0.8095, 0.6508, 0.9614, 0.5217, 0.8795, 0.5042, 0.9795, 0.5416, 0.9986, 0.5427, 1.0, 0.59, 0.9808, 0.5905, 0.8203, 0.2915, 0.7801, 0.2914, 0.7801, 0.242, 0.8203, 0.2421, 0.27, 0.7155, 0.288, 0.7119, 0.288, 0.8198, 0.27, 0.8198, 0.7505, 0.4483, 0.7294, 0.444, 0.7869, 0.3886, 0.7907, 0.4091, 0.72, 0.9772, 0.7153, 0.9977, 0.6577, 0.9429, 0.6795, 0.9384, 0.7443, 0.611, 0.723, 0.6121, 0.72, 0.5124, 0.7414, 0.5144, 0.7004, 0.2307, 0.7801, 0.2335, 0.7801, 0.242, 0.7004, 0.2392, 0.651, 0.2304, 0.7004, 0.2307, 0.7004, 0.2392, 0.6492, 0.2389, 0.2427, 0.4639, 0.2345, 0.4639, 0.2345, 0.356, 0.2427, 0.356, 0.2355, 0.6608, 0.2273, 0.6605, 0.2345, 0.5761, 0.2427, 0.5761, 0.7414, 0.5144, 0.72, 0.5124, 0.7294, 0.444, 0.7505, 0.4483, 0.6795, 0.9384, 0.6577, 0.9429, 0.6492, 0.8758, 0.6713, 0.8734, 0.7907, 0.6797, 0.7781, 0.6938, 0.723, 0.6121, 0.7443, 0.611, 0.6713, 0.8734, 0.6492, 0.8758, 0.6519, 0.7758, 0.674, 0.7767, 0.5991, 0.8447, 0.6155, 0.8447, 0.6155, 0.9526, 0.5991, 0.9491, 0.2427, 0.5761, 0.2345, 0.5761, 0.2345, 0.4776, 0.2427, 0.4776, 0.2427, 0.4776, 0.2345, 0.4776, 0.2345, 0.4639, 0.2427, 0.4639, 0.674, 0.7767, 0.6519, 0.7758, 0.7067, 0.6938, 0.72, 0.7077, 0.01313, 0.9171, 0.026, 0.9088, 0.0639, 0.9825, 0.05306, 0.9929, 0.5126, 0.484, 0.5069, 0.3974, 0.3219, 0.3974, 0.3254, 0.484, 0.5068, 0.3707, 0.5022, 0.2644, 0.3195, 0.2644, 0.3223, 0.3707, 0.5393, 0.6436, 0.5126, 0.484, 0.3254, 0.484, 0.3414, 0.6436, 0.2913, 0.1613, 0.3316, 0.1613, 0.3317, 0.2469, 0.2913, 0.2469, 0.2913, 0.2469, 0.3317, 0.2469, 0.3317, 0.2606, 0.2913, 0.2606, 0.5919, 0.728, 0.5393, 0.6436, 0.3414, 0.6436, 0.3732, 0.728, 0.1675, 0.8837, 0.1457, 0.8884, 0.1278, 0.8077, 0.1502, 0.8055, 0.1502, 0.8055, 0.1278, 0.8077, 0.182, 0.7119, 0.1899, 0.7271, 0.2913, 0.4775, 0.2427, 0.4776, 0.2427, 0.4639, 0.2913, 0.4638, 0.4419, 0.2469, 0.4986, 0.2469, 0.4986, 0.2606, 0.4419, 0.2606, 0.3317, 0.2469, 0.4419, 0.2469, 0.4419, 0.2606, 0.3317, 0.2606, 0.5767, 0.7834, 0.5558, 0.7791, 0.5874, 0.7368, 0.5991, 0.751, 0.5991, 0.9398, 0.5922, 0.9554, 0.5379, 0.8598, 0.5593, 0.8615, 0.1899, 0.9161, 0.1774, 0.9307, 0.1457, 0.8884, 0.1675, 0.8837, 0.5593, 0.8615, 0.5379, 0.8598, 0.5558, 0.7791, 0.5767, 0.7834, 0.2345, 0.4776, 0.1846, 0.4772, 0.1846, 0.4635, 0.2345, 0.4639, 0.8404, 0.3665, 0.8215, 0.365, 0.8203, 0.3514, 0.8404, 0.3445, 0.9909, 0.09984, 0.9744, 0.1041, 0.9622, 0.05204, 0.9812, 0.05204, 0.9698, 0.5447, 0.9487, 0.5447, 0.9609, 0.4926, 0.9795, 0.4969, 0.7249, 0.3767, 0.7146, 0.2644, 0.5022, 0.2644, 0.5068, 0.3707, 0.8095, 0.6508, 0.761, 0.582, 0.5393, 0.6436, 0.5919, 0.728, 0.7357, 0.4963, 0.726, 0.4049, 0.5069, 0.3974, 0.5126, 0.484, 0.3163, 0.7287, 0.2901, 0.6444, 0.04128, 0.6444, 0.04128, 0.7287, 0.4986, 0.2606, 0.5391, 0.2606, 0.5391, 0.3684, 0.4987, 0.3684, 0.7772, 0.6938, 0.7857, 0.7116, 0.7528, 0.7298, 0.7432, 0.7126, 0.72, 0.8096, 0.736, 0.8032, 0.7478, 0.8897, 0.7331, 0.899, 0.7432, 0.7126, 0.7528, 0.7298, 0.736, 0.8032, 0.72, 0.8096, 0.504, 0.0, 0.5443, 0.0, 0.5407, 0.0757, 0.5003, 0.0757, 0.5003, 0.0757, 0.5407, 0.0757, 0.539, 0.1613, 0.4986, 0.1613, 0.8203, 0.03918, 0.7801, 0.0393, 0.7799, 0.0001262, 0.8201, 0.0, 0.2901, 0.6444, 0.2767, 0.4848, 0.04128, 0.4848, 0.04128, 0.6444, 0.273, 0.3705, 0.2707, 0.2644, 0.04128, 0.2644, 0.04128, 0.3705, 0.2767, 0.4848, 0.2739, 0.3983, 0.04128, 0.3983, 0.04128, 0.4848, 0.6155, 0.7368, 0.6315, 0.7403, 0.6315, 0.8446, 0.6166, 0.8446, 0.761, 0.582, 0.7357, 0.4963, 0.5126, 0.484, 0.5393, 0.6436, 0.7249, 0.3767, 0.8825, 0.3821, 0.8825, 0.2644, 0.7146, 0.2644, 0.8795, 0.5042, 0.882, 0.4114, 0.726, 0.4049, 0.7357, 0.4963, 0.7357, 0.4963, 0.761, 0.582, 0.8795, 0.5042, 0.8795, 0.5042, 0.9614, 0.5217, 0.9644, 0.4214, 0.882, 0.4114, 0.8825, 0.3821, 0.9654, 0.3901, 0.9692, 0.2644, 0.8825, 0.2644, 0.8204, 0.04769, 0.7802, 0.04782, 0.7801, 0.0393, 0.8203, 0.03918, 0.761, 0.582, 0.8095, 0.6508, 0.9614, 0.5217, 0.8795, 0.5042, 0.9622, 0.2571, 0.9814, 0.256, 0.9828, 0.3032, 0.9636, 0.306, 0.8207, 0.09708, 0.7805, 0.09721, 0.7802, 0.04782, 0.8204, 0.04769, 0.252, 0.7155, 0.27, 0.7119, 0.27, 0.8198, 0.252, 0.8198, 0.8213, 0.4482, 0.8002, 0.444, 0.8577, 0.3886, 0.8615, 0.4091, 0.9622, 0.2833, 0.9576, 0.3039, 0.8999, 0.2491, 0.9217, 0.2446, 0.8151, 0.6109, 0.7937, 0.6121, 0.7907, 0.5123, 0.8122, 0.5144, 0.7005, 0.03706, 0.7801, 0.0393, 0.7802, 0.04782, 0.7005, 0.04555, 0.1155, 0.05115, 0.1096, 0.0, 0.118, 0.0, 0.1241, 0.05139, 0.1227, 0.2481, 0.1314, 0.2481, 0.1314, 0.356, 0.1227, 0.356, 0.1155, 0.05115, 0.1241, 0.05139, 0.1314, 0.1358, 0.1227, 0.1358, 0.8122, 0.5144, 0.7907, 0.5123, 0.8002, 0.444, 0.8213, 0.4482, 0.9217, 0.2446, 0.8999, 0.2491, 0.8914, 0.1819, 0.9136, 0.1796, 0.8615, 0.6797, 0.8489, 0.6938, 0.7937, 0.6121, 0.8151, 0.6109, 0.8203, 0.327, 0.8244, 0.3095, 0.8331, 0.31, 0.8331, 0.3267, 0.9136, 0.1796, 0.8914, 0.1819, 0.8941, 0.08196, 0.9162, 0.08286, 0.9323, 0.4965, 0.9487, 0.4965, 0.9487, 0.6044, 0.9323, 0.6008, 0.1227, 0.1358, 0.1314, 0.1358, 0.1314, 0.2343, 0.1227, 0.2343, 0.1227, 0.2343, 0.1314, 0.2343, 0.1314, 0.2481, 0.1227, 0.2481, 0.9162, 0.08286, 0.8941, 0.08196, 0.9489, 0.0, 0.9622, 0.01391, 0.7331, 0.899, 0.7478, 0.8897, 0.7857, 0.9635, 0.7731, 0.9748, 0.5126, 0.484, 0.5069, 0.3974, 0.3219, 0.3974, 0.3254, 0.484, 0.5068, 0.3707, 0.5022, 0.2644, 0.3195, 0.2644, 0.3223, 0.3707, 0.5393, 0.6436, 0.5126, 0.484, 0.3254, 0.484, 0.3414, 0.6436, 0.4986, 0.1613, 0.539, 0.1613, 0.5391, 0.2469, 0.4986, 0.2469, 0.4986, 0.2469, 0.5391, 0.2469, 0.5391, 0.2606, 0.4986, 0.2606, 0.5919, 0.728, 0.5393, 0.6436, 0.3414, 0.6436, 0.3732, 0.728, 0.3931, 0.9084, 0.3713, 0.9132, 0.3534, 0.8324, 0.3758, 0.8303, 0.3758, 0.8303, 0.3534, 0.8324, 0.4076, 0.7368, 0.4155, 0.752, 0.07036, 0.2345, 0.1227, 0.2343, 0.1227, 0.2481, 0.07036, 0.2481, 0.0, 0.2345, 0.07036, 0.2345, 0.07036, 0.2481, 0.0, 0.2481, 0.5391, 0.2469, 0.6492, 0.2469, 0.6492, 0.2606, 0.5391, 0.2606, 0.5155, 0.7834, 0.4946, 0.7791, 0.5263, 0.7368, 0.5379, 0.751, 0.5379, 0.9399, 0.531, 0.9555, 0.4767, 0.8599, 0.4981, 0.8615, 0.4155, 0.9408, 0.4029, 0.9554, 0.3713, 0.9132, 0.3931, 0.9084, 0.4981, 0.8615, 0.4767, 0.8599, 0.4946, 0.7791, 0.5155, 0.7834, 0.1314, 0.2343, 0.1846, 0.2347, 0.1846, 0.2484, 0.1314, 0.2481, 0.9909, 0.2039, 0.9744, 0.2082, 0.9622, 0.1561, 0.9812, 0.1561, 0.9698, 0.4406, 0.9487, 0.4406, 0.9609, 0.3886, 0.9795, 0.3928, 0.7249, 0.3767, 0.5068, 0.3707, 0.5022, 0.2644, 0.7146, 0.2644, 0.8095, 0.6508, 0.5919, 0.728, 0.5393, 0.6436, 0.761, 0.582, 0.7357, 0.4963, 0.5126, 0.484, 0.5069, 0.3974, 0.726, 0.4049, 0.3163, 0.7287, 0.04128, 0.7287, 0.04128, 0.6443, 0.2901, 0.6443, 0.4986, 0.4762, 0.4987, 0.3684, 0.5391, 0.3684, 0.5391, 0.4762, 0.8479, 0.9748, 0.8139, 0.9561, 0.8235, 0.9388, 0.8565, 0.9571, 0.7907, 0.8591, 0.8039, 0.7696, 0.8186, 0.7789, 0.8067, 0.8655, 0.8139, 0.9561, 0.7907, 0.8591, 0.8067, 0.8655, 0.8235, 0.9388, 0.504, 0.7368, 0.5003, 0.6611, 0.5407, 0.6611, 0.5443, 0.7368, 0.5003, 0.6611, 0.4986, 0.5755, 0.539, 0.5755, 0.5407, 0.6611, 0.8199, 0.3494, 0.8197, 0.3886, 0.7795, 0.3884, 0.7797, 0.3493, 0.2901, 0.6443, 0.04128, 0.6443, 0.04128, 0.4848, 0.2767, 0.4848, 0.273, 0.3705, 0.04128, 0.3705, 0.04128, 0.2644, 0.2707, 0.2644, 0.2767, 0.4848, 0.04128, 0.4848, 0.04128, 0.3983, 0.2739, 0.3983, 0.6155, 0.9524, 0.6166, 0.8446, 0.6315, 0.8446, 0.6315, 0.949, 0.761, 0.582, 0.5393, 0.6436, 0.5126, 0.484, 0.7357, 0.4963, 0.7249, 0.3767, 0.7146, 0.2644, 0.8825, 0.2644, 0.8825, 0.3821, 0.8795, 0.5042, 0.7357, 0.4963, 0.726, 0.4049, 0.882, 0.4114, 0.7357, 0.4963, 0.8795, 0.5042, 0.761, 0.582, 0.8795, 0.5042, 0.882, 0.4114, 0.9644, 0.4214, 0.9614, 0.5217, 0.8825, 0.3821, 0.8825, 0.2644, 0.9692, 0.2644, 0.9654, 0.3901, 0.82, 0.3409, 0.8199, 0.3494, 0.7797, 0.3493, 0.7798, 0.3408, 0.761, 0.582, 0.8795, 0.5042, 0.9614, 0.5217, 0.8095, 0.6508, 0.9795, 0.5416, 0.9808, 0.4926, 1.0, 0.4955, 0.9986, 0.5427, 0.8203, 0.2915, 0.82, 0.3409, 0.7798, 0.3408, 0.7801, 0.2914, 0.252, 0.9242, 0.252, 0.8198, 0.27, 0.8198, 0.27, 0.9277, 0.8513, 0.2456, 0.8914, 0.2847, 0.8876, 0.3053, 0.8301, 0.2498, 0.9323, 0.4091, 0.8918, 0.4479, 0.8699, 0.4434, 0.9276, 0.3886, 0.8451, 0.08288, 0.8421, 0.1794, 0.8207, 0.1815, 0.8237, 0.0817, 0.7001, 0.3515, 0.7001, 0.343, 0.7798, 0.3408, 0.7797, 0.3493, 0.1155, 0.6608, 0.1241, 0.6605, 0.118, 0.7119, 0.1096, 0.7119, 0.1227, 0.4639, 0.1227, 0.356, 0.1314, 0.356, 0.1314, 0.4639, 0.1155, 0.6608, 0.1227, 0.5761, 0.1314, 0.5761, 0.1241, 0.6605, 0.8421, 0.1794, 0.8513, 0.2456, 0.8301, 0.2498, 0.8207, 0.1815, 0.8918, 0.4479, 0.8836, 0.5129, 0.8615, 0.5105, 0.8699, 0.4434, 0.8914, 0.01415, 0.8451, 0.08288, 0.8237, 0.0817, 0.8788, 0.0, 0.8836, 0.5129, 0.8862, 0.6096, 0.8642, 0.6105, 0.8615, 0.5105, 0.9323, 0.4965, 0.9323, 0.3921, 0.9487, 0.3886, 0.9487, 0.4965, 0.1227, 0.5761, 0.1227, 0.4776, 0.1314, 0.4776, 0.1314, 0.5761, 0.1227, 0.4776, 0.1227, 0.4639, 0.1314, 0.4639, 0.1314, 0.4776, 0.8862, 0.6096, 0.9323, 0.6786, 0.9189, 0.6925, 0.8642, 0.6105, 0.8039, 0.7696, 0.8438, 0.6938, 0.8565, 0.7052, 0.8186, 0.7789, 0.5126, 0.484, 0.3254, 0.484, 0.3219, 0.3974, 0.5069, 0.3974, 0.5068, 0.3707, 0.3223, 0.3707, 0.3195, 0.2644, 0.5022, 0.2644, 0.5393, 0.6436, 0.3414, 0.6436, 0.3254, 0.484, 0.5126, 0.484, 0.4986, 0.5755, 0.4986, 0.4899, 0.5391, 0.4899, 0.539, 0.5755, 0.4986, 0.4899, 0.4986, 0.4762, 0.5391, 0.4762, 0.5391, 0.4899, 0.5919, 0.728, 0.3732, 0.728, 0.3414, 0.6436, 0.5393, 0.6436, 0.2296, 0.7589, 0.2123, 0.8371, 0.1899, 0.835, 0.2078, 0.7542, 0.2123, 0.8371, 0.252, 0.9155, 0.2441, 0.9307, 0.1899, 0.835, 0.07036, 0.4775, 0.07036, 0.4638, 0.1227, 0.4639, 0.1227, 0.4776, 0.0, 0.4775, 0.0, 0.4638, 0.07036, 0.4638, 0.07036, 0.4775, 0.5391, 0.4899, 0.5391, 0.4762, 0.6492, 0.4762, 0.6492, 0.4899, 0.971, 0.8645, 0.9934, 0.8969, 0.9818, 0.911, 0.9502, 0.8688, 0.9934, 0.708, 0.9537, 0.7863, 0.9323, 0.788, 0.9866, 0.6925, 0.252, 0.7265, 0.2296, 0.7589, 0.2078, 0.7542, 0.2395, 0.7119, 0.9537, 0.7863, 0.971, 0.8645, 0.9502, 0.8688, 0.9323, 0.788, 0.1314, 0.4776, 0.1314, 0.4639, 0.1846, 0.4635, 0.1846, 0.4772, 0.9909, 0.004247, 0.9812, 0.05204, 0.9622, 0.05204, 0.9744, 0.0, 0.9698, 0.5447, 0.9795, 0.5925, 0.9609, 0.5967, 0.9487, 0.5447, 0.2913, 0.1613, 0.2913, 0.2469, 0.4986, 0.4899, 0.4986, 0.5755, 0.2913, 0.5755, 0.293, 0.6611, 0.8207, 0.09708, 0.293, 0.6611, 0.8207, 0.1942, 0.8207, 0.155, 0.8207, 0.1465, 0.8207, 0.09708, 0.293, 0.6611, 0.8207, 0.09708, 0.8204, 0.04769, 0.5003, 0.0757, 0.293, 0.6611, 0.8207, 0.155, 0.8207, 0.1465, 0.2913, 0.2606, 0.4986, 0.4762, 0.4986, 0.4899, 0.2913, 0.2469, 0.4987, 0.3684, 0.4986, 0.4762, 0.2913, 0.2606, 0.2913, 0.3684, 0.2913, 0.4762, 0.4986, 0.2606, 0.4987, 0.3684, 0.2913, 0.3684, 0.2913, 0.5755, 0.4986, 0.1613, 0.4986, 0.2469, 0.2913, 0.4899, 0.8204, 0.04769, 0.8203, 0.03918, 0.5003, 0.0757, 0.8203, 0.03918, 0.504, 0.0, 0.5003, 0.0757, 0.5003, 0.0757, 0.4986, 0.1613, 0.8207, 0.09708, 0.4986, 0.1613, 0.2913, 0.5755, 0.8207, 0.09708, 0.293, 0.0757, 0.2913, 0.1613, 0.8203, 0.2915, 0.293, 0.0757, 0.8203, 0.2915, 0.8203, 0.2421, 0.8203, 0.2336, 0.297, 0.0, 0.293, 0.0757, 0.82, 0.3409, 0.8203, 0.2915, 0.5003, 0.6611, 0.4986, 0.5755, 0.8203, 0.2915, 0.2913, 0.1613, 0.8203, 0.2421, 0.8203, 0.2336, 0.293, 0.0757, 0.8199, 0.3494, 0.82, 0.3409, 0.5003, 0.6611, 0.8203, 0.2915, 0.4986, 0.5755, 0.5003, 0.6611, 0.5003, 0.6611, 0.8197, 0.3886, 0.8199, 0.3494, 0.4986, 0.2469, 0.4986, 0.2606, 0.2913, 0.4762, 0.2913, 0.4899])
me_sphere_001.materials.append(mat_shiplamp_glass)
me_sphere_001.materials.append(mat_shiplamp_metal)
me_sphere_001.use_mirror_y = True
me_sphere_001.update()
me_sphere = bpy.data.meshes.new('Sphere')
me_sphere.from_pydata([(-1.395, 0.0, 0.2937), (-1.406, -0.6206, 0.02392), (-0.9962, -5.98e-08, 0.5508), (-0.9962, -0.7718, 0.1802), (-1.407, -0.7822, -0.3699), (-0.9959, -0.9239, -0.3699), (-1.403, -0.2784, 0.2374), (-0.9962, -0.2784, 0.4941), (-0.9962, -0.8552, -0.2508), (3.779e-08, -0.2375, 0.5024), (-1.771, -0.4668, -0.3699), (-1.406, -0.7098, -0.2508), (-0.9959, -0.9239, -0.2756), (-1.771, -0.4668, -0.2756), (5.96e-08, -0.4652, 0.4351), (-1.407, -0.7822, -0.2756), (-1.784, 0.0, -0.3699), (-1.706, 8.941e-08, -0.2508), (-1.784, 0.0, -0.2756), (0.0, -0.9136, -0.2756), (0.0, -0.8552, -0.2508), (0.0, -0.9227, -0.3699), (4.43e-08, -0.2784, 0.4941), (-1.406, -0.4652, 0.1822), (-0.9962, -0.4652, 0.4351), (5.96e-08, -0.7718, 0.1802), (0.0, -1.626e-08, 0.5508), (-1.649, 0.0, 0.02392), (-1.649, -0.2777, 0.02392), (-1.644, -0.4642, 0.02392), (-0.9962, -0.2375, 0.5024), (-1.697, -0.2779, -0.2508), (-1.692, -0.4668, -0.2508), (-1.777, -0.2784, -0.3699), (-1.402, -0.2375, 0.2457), (-1.649, -0.2369, 0.02392), (-1.778, -0.2375, -0.3699), (-1.699, -0.237, -0.2508), (-1.059, -0.2912, 0.5728), (-1.466, -0.2912, 0.3162), (3.725e-09, -0.2912, 0.5728), (-1.777, -0.2784, -0.2756), (-1.778, -0.2375, -0.2756), (-1.712, -0.2904, 0.1027), (-1.712, -0.2496, 0.1027), (-3.725e-09, -0.2502, 0.5812), (-1.059, -0.2502, 0.5812), (-1.464, -0.2502, 0.3244), (-0.5185, 0.0, 0.5508), (-0.5842, -0.2784, 0.4941), (-0.5183, -0.9233, -0.3699), (-0.584, -0.9234, -0.3699), (-0.5185, -0.8552, -0.2508), (-0.5842, -0.8552, -0.2508), (-0.584, -0.9197, -0.2756), (-0.5185, -0.4652, 0.4351), (-0.5842, -0.4652, 0.4351), (-0.5188, -0.2912, 0.5728), (-0.5848, -0.2912, 0.5728), (-0.5848, -0.2502, 0.5812), (-0.5842, 0.0, 0.5508), (-0.5185, -0.7718, 0.1802), (-0.5842, -0.7718, 0.1802), (-0.5185, -0.2784, 0.4941), (-0.5185, -0.2375, 0.5024), (-0.5842, -0.2375, 0.5024), (-0.5183, -0.919, -0.2756), (-0.5842, -0.536, 0.5056), (-0.5185, -0.8426, 0.2507), (-0.5842, -0.8426, 0.2507), (-0.5185, -0.536, 0.5056), (-0.5188, -0.2502, 0.5812), (-0.5829, 0.0, 0.64), (-0.5171, 0.0, 0.64)], [(31, 37), (52, 53), (64, 65), (63, 49)], [(34, 30, 2, 0), (11, 8, 3, 1), (23, 24, 7, 6), (52, 20, 25, 61), (50, 21, 19, 66), (41, 13, 32, 31), (15, 12, 8, 11), (13, 15, 11, 32), (10, 4, 15, 13), (4, 5, 12, 15), (33, 10, 13, 41), (61, 25, 14, 55), (64, 9, 26, 48), (55, 14, 22, 63), (66, 19, 20, 52), (1, 3, 24, 23), (34, 0, 27, 35), (29, 23, 6, 28), (23, 29, 1), (29, 28, 31, 32), (35, 27, 17, 37), (36, 33, 41, 42), (1, 29, 32, 11), (18, 42, 37, 17), (16, 36, 42, 18), (63, 22, 40, 57), (35, 37, 42, 44), (31, 28, 43, 41), (30, 34, 47, 46), (43, 44, 42, 41), (39, 47, 44, 43), (57, 40, 45, 71), (39, 38, 46, 47), (34, 35, 44, 47), (28, 6, 39, 43), (65, 30, 46, 59), (22, 9, 45, 40), (6, 7, 38, 39), (9, 64, 71, 45), (38, 58, 59, 46), (58, 57, 71, 59), (7, 49, 58, 38), (12, 54, 53, 8), (24, 56, 49, 7), (30, 65, 60, 2), (3, 62, 56, 24), (5, 51, 54, 12), (51, 50, 66, 54), (8, 53, 62, 3), (56, 62, 69, 67), (62, 53, 54, 69), (67, 70, 57, 58), (69, 68, 70, 67), (54, 66, 68, 69), (55, 63, 57, 70), (52, 61, 68, 66), (49, 56, 67, 58), (61, 55, 70, 68), (59, 71, 73, 72), (48, 60, 72, 73), (64, 48, 73, 71), (60, 65, 59, 72)])
me_sphere.polygons.foreach_set('use_smooth', [1, 1, 1, 1, 1, 0, 0, 0, 1, 1, 1, 1, 1, 1, 0, 1, 1, 1, 1, 1, 1, 1, 1, 0, 1, 0, 0, 0, 0, 1, 1, 1, 1, 0, 0, 0, 0, 0, 0, 1, 1, 0, 0, 1, 1, 1, 1, 1, 1, 0, 0, 1, 1, 1, 0, 0, 0, 0, 1, 0, 0, 0])
_uv = me_sphere.uv_layers.new(name='UVMap')
_uv.uv.foreach_set('vector', [0.7195, 0.3468, 0.7195, 0.5, 0.6667, 0.5, 0.6667, 0.3701, 0.8908, 0.3333, 0.8915, 0.5, 0.8333, 0.5, 0.8333, 0.3333, 0.7917, 0.3333, 0.7917, 0.5, 0.7286, 0.5, 0.7286, 0.3428, 0.8913, 0.5, 0.8912, 0.5, 0.8333, 0.5, 0.8333, 0.5, 0.9175, 0.5, 0.9172, 0.5, 0.8966, 0.5, 0.8968, 0.5, 0.7957, 0.1667, 0.8831, 0.1667, 0.8908, 0.1667, 0.8001, 0.1667, 0.8962, 0.3333, 0.897, 0.5, 0.8915, 0.5, 0.8908, 0.3333, 0.8831, 0.1667, 0.8962, 0.3333, 0.8908, 0.3333, 0.8908, 0.1667, 0.9024, 0.1667, 0.9167, 0.3333, 0.8962, 0.3333, 0.8831, 0.1667, 0.9167, 0.3333, 0.9177, 0.5, 0.897, 0.5, 0.8962, 0.3333, 0.8073, 0.1667, 0.9024, 0.1667, 0.8831, 0.1667, 0.7957, 0.1667, 0.8333, 0.5, 0.8333, 0.5, 0.7917, 0.5, 0.7917, 0.5, 0.7195, 0.5, 0.7195, 0.5, 0.6667, 0.5, 0.6667, 0.5, 0.7917, 0.5, 0.7917, 0.5, 0.7286, 0.5, 0.7286, 0.5, 0.8968, 0.5, 0.8966, 0.5, 0.8912, 0.5, 0.8913, 0.5, 0.8333, 0.3333, 0.8333, 0.5, 0.7917, 0.5, 0.7917, 0.3333, 0.7195, 0.3468, 0.6667, 0.3701, 0.6667, 0.3333, 0.7195, 0.3333, 0.0, 0.0, 0.7917, 0.3333, 0.7286, 0.3428, 0.7286, 0.3333, 0.7917, 0.3333, 0.0, 0.0, 0.8333, 0.3333, 0.0, 0.0, 0.7286, 0.3333, 0.7286, 0.3333, 0.0, 0.0, 0.7195, 0.3333, 0.6667, 0.3333, 0.6667, 0.3333, 0.7195, 0.3333, 0.7866, 0.1667, 0.8073, 0.1667, 0.7957, 0.1667, 0.7768, 0.1667, 0.8333, 0.3333, 0.0, 0.0, 0.8908, 0.1667, 0.8908, 0.3333, 0.6667, 0.1667, 0.7768, 0.1667, 0.7805, 0.1667, 0.6667, 0.1667, 0.6667, 0.1667, 0.7866, 0.1667, 0.7768, 0.1667, 0.6667, 0.1667, 0.7286, 0.5, 0.7286, 0.5, 0.7286, 0.5, 0.7286, 0.5, 0.7195, 0.3333, 0.7195, 0.3333, 0.7195, 0.3333, 0.7195, 0.3333, 0.7286, 0.3333, 0.7286, 0.3333, 0.7286, 0.3333, 0.7286, 0.3333, 0.7195, 0.5, 0.7195, 0.3468, 0.7195, 0.3468, 0.7195, 0.5, 0.7286, 0.3333, 0.7195, 0.3333, 0.7195, 0.3333, 0.7286, 0.3333, 0.7286, 0.3428, 0.7195, 0.3468, 0.7195, 0.3333, 0.7286, 0.3333, 0.7286, 0.5, 0.7286, 0.5, 0.7195, 0.5, 0.7195, 0.5, 0.7286, 0.3428, 0.7286, 0.5, 0.7195, 0.5, 0.7195, 0.3468, 0.7195, 0.3468, 0.7195, 0.3333, 0.7195, 0.3333, 0.7195, 0.3468, 0.7286, 0.3333, 0.7286, 0.3428, 0.7286, 0.3428, 0.7286, 0.3333, 0.7195, 0.5, 0.7195, 0.5, 0.7195, 0.5, 0.7195, 0.5, 0.0, 0.0, 0.0, 0.0, 0.0, 0.0, 0.0, 0.0, 0.7286, 0.3428, 0.7286, 0.5, 0.7286, 0.5, 0.7286, 0.3428, 0.7195, 0.5, 0.7195, 0.5, 0.7195, 0.5, 0.7195, 0.5, 0.7286, 0.5, 0.7286, 0.5, 0.7195, 0.5, 0.7195, 0.5, 0.7286, 0.5, 0.7286, 0.5, 0.7195, 0.5, 0.7195, 0.5, 0.7286, 0.5, 0.7286, 0.5, 0.7286, 0.5, 0.7286, 0.5, 0.897, 0.5, 0.8968, 0.5, 0.8914, 0.5, 0.8915, 0.5, 0.7917, 0.5, 0.7917, 0.5, 0.7286, 0.5, 0.7286, 0.5, 0.7195, 0.5, 0.7195, 0.5, 0.6667, 0.5, 0.6667, 0.5, 0.8333, 0.5, 0.8333, 0.5, 0.7917, 0.5, 0.7917, 0.5, 0.9177, 0.5, 0.9175, 0.5, 0.8968, 0.5, 0.897, 0.5, 0.9175, 0.5, 0.9175, 0.5, 0.8968, 0.5, 0.8968, 0.5, 0.8915, 0.5, 0.8914, 0.5, 0.8333, 0.5, 0.8333, 0.5, 0.7917, 0.5, 0.8333, 0.5, 0.8333, 0.5, 0.7917, 0.5, 0.8333, 0.5, 0.8914, 0.5, 0.8914, 0.5, 0.8333, 0.5, 0.7917, 0.5, 0.7917, 0.5, 0.7286, 0.5, 0.7286, 0.5, 0.8333, 0.5, 0.8333, 0.5, 0.7917, 0.5, 0.7917, 0.5, 0.8914, 0.5, 0.8913, 0.5, 0.8333, 0.5, 0.8333, 0.5, 0.7917, 0.5, 0.7286, 0.5, 0.7286, 0.5, 0.7917, 0.5, 0.8913, 0.5, 0.8333, 0.5, 0.8333, 0.5, 0.8913, 0.5, 0.7286, 0.5, 0.7917, 0.5, 0.7917, 0.5, 0.7286, 0.5, 0.8333, 0.5, 0.7917, 0.5, 0.7917, 0.5, 0.8333, 0.5, 0.7195, 0.5, 0.7195, 0.5, 0.6667, 0.5, 0.6667, 0.5, 0.0, 0.0, 0.0, 0.0, 0.0, 0.0, 0.0, 0.0, 0.7195, 0.5, 0.6667, 0.5, 0.6667, 0.5, 0.7195, 0.5, 0.6667, 0.5, 0.7195, 0.5, 0.7195, 0.5, 0.6667, 0.5])
me_sphere.use_mirror_y = True
me_sphere.update()
me_cube_001 = bpy.data.meshes.new('Cube.001')
me_cube_001.from_pydata([(-1.0, -1.0, -1.0), (-1.0, -1.0, 1.0), (-1.0, 1.0, -1.0), (-1.0, 1.0, 1.0), (1.0, -1.0, -1.0), (1.0, -1.0, 1.0), (1.0, 1.0, -1.0), (1.0, 1.0, 1.0)], [], [(0, 1, 3, 2), (2, 3, 7, 6), (6, 7, 5, 4), (4, 5, 1, 0), (2, 6, 4, 0), (7, 3, 1, 5)])
_uv = me_cube_001.uv_layers.new(name='UVMap')
_uv.uv.foreach_set('vector', [0.375, 0.0, 0.625, 0.0, 0.625, 0.25, 0.375, 0.25, 0.375, 0.25, 0.625, 0.25, 0.625, 0.5, 0.375, 0.5, 0.375, 0.5, 0.625, 0.5, 0.625, 0.75, 0.375, 0.75, 0.375, 0.75, 0.625, 0.75, 0.625, 1.0, 0.375, 1.0, 0.125, 0.5, 0.375, 0.5, 0.375, 0.75, 0.125, 0.75, 0.625, 0.5, 0.875, 0.5, 0.875, 0.75, 0.625, 0.75])
me_cube_001.materials.append(mat_fog)
me_cube_001.update()
me_plane = bpy.data.meshes.new('Plane')
me_plane.from_pydata([(-0.9758, -1.024, 0.002001), (0.9421, -0.8992, -0.5513), (-0.9421, 0.8992, 0.5513), (0.9758, 1.024, -0.002001)], [], [(0, 1, 3, 2)])
_uv = me_plane.uv_layers.new(name='UVMap')
_uv.uv.foreach_set('vector', [0.0, 0.0, 1.0, 0.0, 1.0, 1.0, 0.0, 1.0])
me_plane.materials.append(mat_material_001)
me_plane.update()

# ---- objects
ob_shiplamp = bpy.data.objects.new('ShipLamp', me_sphere_001)
ob_shiplamp_backup = bpy.data.objects.new('ShipLamp.backup', me_sphere)
ob_camera = bpy.data.objects.new('Camera', cam_camera)
ob_cube = bpy.data.objects.new('Cube', me_cube_001)
ob_plane = bpy.data.objects.new('Plane', me_plane)

# ---- transforms, parenting, visibility, modifiers, constraints
ob_shiplamp.location = (0.0, 0.0, 0.0)
ob_shiplamp.use_mesh_mirror_y = True
ob_shiplamp_backup.location = (0.0, 0.0, 0.0)
ob_shiplamp_backup.use_mesh_mirror_y = True
_m = ob_shiplamp_backup.modifiers.new('Mirror', 'MIRROR')
_m.use_axis = (True, True, False)
ob_camera.location = (0.3215, 0.957, 0.7475)
ob_camera.rotation_euler = (0.9285, -4.675e-05, 2.816)
ob_camera.lock_rotations_4d = False
ob_camera.empty_display_type = 'ARROWS'
ob_camera.color = (0.0, 0.0, 0.0, 0.0)
ob_camera.display_type = 'WIRE'
ob_camera.lineart.crease_threshold = 0.0
ob_cube.location = (-0.319, -1.086, 0.1557)
ob_cube.rotation_euler = (0.4677, -0.03338, -0.7178)
ob_cube.scale = (2.852, 2.852, 2.852)
ob_plane.location = (0.0, 0.0, 2.928)
ob_plane.rotation_euler = (3.142, -0.0, 0.0)
ob_plane.scale = (3.293, 3.293, 3.293)

# ---- collection membership
col_collection.objects.link(ob_shiplamp)
col_bak.objects.link(ob_shiplamp_backup)
col_renderstuff.objects.link(ob_camera)
col_renderstuff.objects.link(ob_cube)
col_renderstuff.objects.link(ob_plane)
def _layer_coll(name, lc=None):
    lc = lc or bpy.context.view_layer.layer_collection
    for c in lc.children:
        if c.name == name: return c
        r = _layer_coll(name, c)
        if r: return r
_layer_coll('bak').exclude = True
_layer_coll('Renderstuff').exclude = True

# ---- scene / render settings (as saved in the file)
scene.camera = ob_camera
scene.frame_start = 1; scene.frame_end = 250; scene.frame_set(1)
scene.render.engine = 'CYCLES'
scene.cycles.time_limit = 10.0
scene.cycles.sampling_pattern = 'TABULATED_SOBOL'
scene.cycles.use_light_tree = False
scene.view_settings.view_transform = 'Filmic'
bpy.context.view_layer.update()
